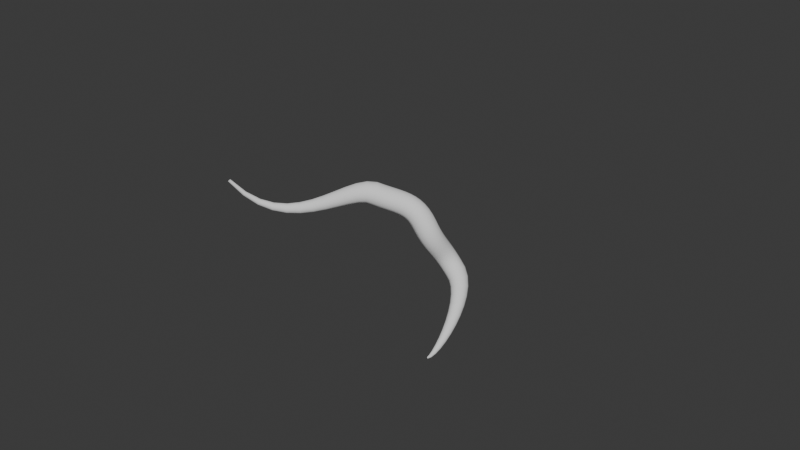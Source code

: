 # Source: Vines.blend  (saved by Blender 4.4.30; exported with 4.5.12 LTS)
import bpy
from mathutils import Matrix  # noqa: F401  (used for matrix-valued properties, if any)

bpy.ops.wm.read_factory_settings(use_empty=True)
scene = bpy.context.scene
scene.name = 'Scene'

# ---- collections
col_collection = bpy.data.collections.new('Collection'); scene.collection.children.link(col_collection)

# ---- world
world_world = bpy.data.worlds.new('World'); scene.world = world_world
world_world.use_nodes = True; world_world.node_tree.nodes.clear()
_N = world_world.node_tree.nodes; _L = world_world.node_tree.links
n0 = _N.new('ShaderNodeOutputWorld'); n0.name = 'World Output'; n0.location = (300, 300)
n1 = _N.new('ShaderNodeBackground'); n1.name = 'Background'; n1.location = (10, 300)
n1.inputs[0].default_value = (0.05088, 0.05088, 0.05088, 1.0)
_L.new(n1.outputs[0], n0.inputs[0])
n0.is_active_output = True
world_world.color = (0.05088, 0.05088, 0.05088)
world_world.sun_shadow_jitter_overblur = 0.0

# ---- curves / text
cu_b_ziercurve = bpy.data.curves.new('BézierCurve', 'CURVE')
cu_b_ziercurve.dimensions = '3D'
_sp = cu_b_ziercurve.splines.new('BEZIER'); _sp.bezier_points.add(4)
_sp.bezier_points.foreach_set('co', [-0.3633, -0.3059, 0.3621, 0.04551, 0.03098, 0.3113, 0.2202, 0.1135, 0.2043, 0.3121, 0.1867, 0.01033, 0.3452, -0.01973, -0.257])
_sp.bezier_points.foreach_set('handle_left', [-0.6308, -0.6081, 0.884, -0.03202, -0.03124, 0.3518, 0.1761, 0.1023, 0.2877, 0.2329, 0.1974, 0.08727, 0.3778, -0.005523, -0.2368])
_sp.bezier_points.foreach_set('handle_right', [-0.2296, -0.1549, 0.1012, 0.123, 0.0932, 0.2708, 0.2642, 0.1246, 0.1209, 0.3913, 0.1761, -0.06661, 0.28, -0.04814, -0.2972])
for _p, _l, _r in zip(_sp.bezier_points, ['ALIGNED', 'ALIGNED', 'ALIGNED', 'ALIGNED', 'ALIGNED'], ['ALIGNED', 'ALIGNED', 'ALIGNED', 'ALIGNED', 'ALIGNED']): _p.handle_left_type = _l; _p.handle_right_type = _r
_sp.bezier_points.foreach_set('radius', [0.08368, 0.6307, 0.6535, 0.5754, 0.05104])
_sp.order_u = 0
_sp.order_v = 0
cu_b_ziercurve.use_path = True
cu_b_ziercurve.bevel_depth = 0.07
cu_b_ziercurve.fill_mode = 'FULL'
cu_b_ziercurve.use_fill_caps = True

# ---- objects
ob_vines = bpy.data.objects.new('Vines', cu_b_ziercurve)

# ---- transforms, parenting, visibility, modifiers, constraints
ob_vines.location = (0.0, 0.0, 0.0)

# ---- collection membership
col_collection.objects.link(ob_vines)

# ---- scene / render settings (as saved in the file)
scene.frame_start = 1; scene.frame_end = 250; scene.frame_set(1)
scene.render.engine = 'BLENDER_EEVEE_NEXT'
bpy.context.view_layer.update()

# ---- added for rendering (the .blend has no active camera and no usable light): camera, sun
cam_auto = bpy.data.cameras.new('AutoCamera')
cam_auto.lens = 50.0
cam_auto.sensor_width = 36.0
cam_auto.clip_end = 1000.0
ob_auto_camera = bpy.data.objects.new('AutoCamera', cam_auto)
scene.collection.objects.link(ob_auto_camera)
ob_auto_camera.location = (2.48118, -2.74397, 2.07077)
ob_auto_camera.rotation_euler = (1.09748, -7.21219e-08, 0.694738)
scene.camera = ob_auto_camera
light_auto_sun = bpy.data.lights.new('AutoSun', 'SUN')
light_auto_sun.energy = 3.0
light_auto_sun.angle = 0.0523599
ob_auto_sun = bpy.data.objects.new('AutoSun', light_auto_sun)
scene.collection.objects.link(ob_auto_sun)
ob_auto_sun.rotation_euler = (0.872665, 0.174533, 0.523599)
bpy.context.view_layer.update()
